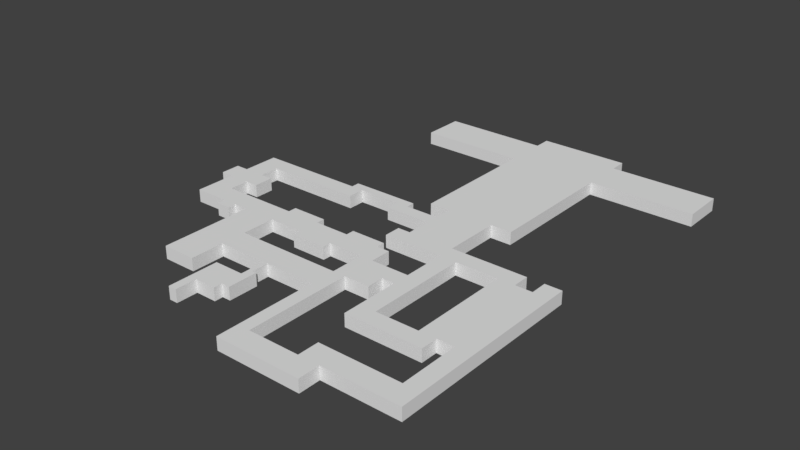 # Source: Test14.blend  (saved by Blender 2.79.0; exported with 4.5.12 LTS)
import bpy
from mathutils import Matrix  # noqa: F401  (used for matrix-valued properties, if any)

bpy.ops.wm.read_factory_settings(use_empty=True)
scene = bpy.context.scene
scene.name = 'Scene'

# ---- collections
col_collection_1 = bpy.data.collections.new('Collection 1'); scene.collection.children.link(col_collection_1)

# ---- materials (node trees are filled in below, after node groups)
mat_material = bpy.data.materials.new('Material')
mat_material.alpha_threshold = 0.0
mat_material.use_transparent_shadow = False
mat_material.roughness = 0.5
mat_material.line_color = (0.0, 0.0, 0.0, 1.0)

# ---- material node trees

# ---- world
world_world = bpy.data.worlds.new('World'); scene.world = world_world
world_world.color = (0.05088, 0.05088, 0.05088)
world_world.use_sun_shadow = False
world_world.sun_shadow_jitter_overblur = 0.0
world_world.cycles.sampling_method = 'MANUAL'

# ---- meshes
me_cube = bpy.data.meshes.new('Cube')
me_cube.from_pydata([(1.0, 4.0, -1.0), (1.0, -1.0, -1.0), (-1.0, -1.0, -1.0), (-1.0, 4.0, -1.0), (1.0, 4.0, 2.0), (1.0, -1.0, 2.0), (-1.0, -1.0, 2.0), (-1.0, 4.0, 2.0), (1.0, 6.0, -1.0), (-1.0, 6.0, -1.0), (1.0, 6.0, 2.0), (-1.0, 6.0, 2.0), (6.0, 4.0, -1.0), (6.0, 4.0, 2.0), (6.0, 6.0, -1.0), (6.0, 6.0, 2.0), (1.0, 11.0, -1.0), (-1.0, 11.0, -1.0), (1.0, 11.0, 2.0), (-1.0, 11.0, 2.0), (6.0, 11.0, -1.0), (6.0, 11.0, 2.0), (8.0, 6.0, -1.0), (8.0, 6.0, 2.0), (8.0, 11.0, -1.0), (8.0, 11.0, 2.0), (6.0, 13.0, -1.0), (6.0, 13.0, 2.0), (8.0, 13.0, -1.0), (8.0, 13.0, 2.0), (7.0, 6.0, 2.0), (7.0, 11.0, 2.0), (7.0, 11.0, -1.0), (7.0, 6.0, -1.0), (7.0, 13.0, 2.0), (7.0, 13.0, -1.0), (6.0, 17.0, -1.0), (6.0, 17.0, 2.0), (7.0, 17.0, 2.0), (7.0, 17.0, -1.0), (6.0, 23.0, -1.0), (6.0, 23.0, 2.0), (7.0, 23.0, 2.0), (7.0, 23.0, -1.0), (-6.0, 17.0, -1.0), (-6.0, 17.0, 2.0), (-6.0, 23.0, -1.0), (-6.0, 23.0, 2.0), (19.0, 17.0, 2.0), (19.0, 17.0, -1.0), (19.0, 23.0, 2.0), (19.0, 23.0, -1.0), (22.0, 17.0, 2.0), (22.0, 17.0, -1.0), (22.0, 23.0, 2.0), (22.0, 23.0, -1.0), (19.0, 11.0, 2.0), (19.0, 11.0, -1.0), (19.0, 31.0, 2.0), (19.0, 31.0, -1.0), (22.0, 11.0, 2.0), (22.0, 11.0, -1.0), (22.0, 31.0, 2.0), (22.0, 31.0, -1.0), (-14.0, 17.0, -1.0), (-14.0, 17.0, 2.0), (-14.0, 23.0, -1.0), (-14.0, 23.0, 2.0), (-6.0, 9.0, -1.0), (-6.0, 9.0, 2.0), (-6.0, 31.0, -1.0), (-6.0, 31.0, 2.0), (-14.0, 9.0, -1.0), (-14.0, 9.0, 2.0), (-14.0, 31.0, -1.0), (-14.0, 31.0, 2.0), (19.0, 36.0, 2.0), (19.0, 36.0, -1.0), (22.0, 36.0, 2.0), (22.0, 36.0, -1.0), (-6.0, 36.0, -1.0), (-6.0, 36.0, 2.0), (-14.0, 36.0, -1.0), (-14.0, 36.0, 2.0), (28.0, 23.0, 2.0), (28.0, 23.0, -1.0), (28.0, 31.0, 2.0), (28.0, 31.0, -1.0), (22.0, 27.0, -1.0), (22.0, 27.0, 2.0), (19.0, 27.0, 2.0), (19.0, 27.0, -1.0), (28.0, 27.0, -1.0), (28.0, 27.0, 2.0), (31.0, 31.0, 2.0), (31.0, 31.0, -1.0), (31.0, 27.0, -1.0), (31.0, 27.0, 2.0), (35.0, 31.0, 2.0), (35.0, 31.0, -1.0), (35.0, 27.0, -1.0), (35.0, 27.0, 2.0), (31.0, 41.0, 2.0), (31.0, 41.0, -1.0), (31.0, 17.0, -1.0), (31.0, 17.0, 2.0), (35.0, 41.0, 2.0), (35.0, 41.0, -1.0), (35.0, 17.0, -1.0), (35.0, 17.0, 2.0), (31.0, 45.0, 2.0), (31.0, 45.0, -1.0), (31.0, 13.0, -1.0), (31.0, 13.0, 2.0), (35.0, 45.0, 2.0), (35.0, 45.0, -1.0), (35.0, 13.0, -1.0), (35.0, 13.0, 2.0), (45.0, 41.0, 2.0), (45.0, 41.0, -1.0), (45.0, 17.0, -1.0), (45.0, 17.0, 2.0), (45.0, 45.0, 2.0), (45.0, 45.0, -1.0), (45.0, 13.0, -1.0), (45.0, 13.0, 2.0), (49.0, 41.0, 2.0), (49.0, 41.0, -1.0), (49.0, 17.0, -1.0), (49.0, 17.0, 2.0), (49.0, 45.0, 2.0), (49.0, 45.0, -1.0), (49.0, 13.0, -1.0), (49.0, 13.0, 2.0), (53.0, 41.0, 2.0), (53.0, 41.0, -1.0), (53.0, 17.0, -1.0), (53.0, 17.0, 2.0), (57.0, 41.0, 2.0), (57.0, 41.0, -1.0), (57.0, 17.0, -1.0), (57.0, 17.0, 2.0), (53.0, 45.0, 2.0), (53.0, 45.0, -1.0), (57.0, 45.0, 2.0), (57.0, 45.0, -1.0), (19.0, -2.0, 2.0), (19.0, -2.0, -1.0), (22.0, -2.0, 2.0), (22.0, -2.0, -1.0), (19.0, -7.0, 2.0), (19.0, -7.0, -1.0), (22.0, -7.0, 2.0), (22.0, -7.0, -1.0), (34.0, -2.0, 2.0), (34.0, -2.0, -1.0), (34.0, -7.0, 2.0), (34.0, -7.0, -1.0), (39.0, -2.0, 2.0), (39.0, -2.0, -1.0), (39.0, -7.0, 2.0), (39.0, -7.0, -1.0), (34.0, 3.0, 2.0), (34.0, 3.0, -1.0), (39.0, 3.0, 2.0), (39.0, 3.0, -1.0), (53.0, -2.0, 2.0), (53.0, -2.0, -1.0), (53.0, 3.0, 2.0), (53.0, 3.0, -1.0), (57.0, -2.0, 2.0), (57.0, -2.0, -1.0), (57.0, 3.0, 2.0), (57.0, 3.0, -1.0), (-24.0, 31.0, -1.0), (-24.0, 31.0, 2.0), (-24.0, 36.0, -1.0), (-24.0, 36.0, 2.0), (-29.0, 31.0, -1.0), (-29.0, 31.0, 2.0), (-29.0, 36.0, -1.0), (-29.0, 36.0, 2.0), (-24.0, 50.0, -1.0), (-24.0, 50.0, 2.0), (-29.0, 50.0, -1.0), (-29.0, 50.0, 2.0), (-24.0, 54.0, -1.0), (-24.0, 54.0, 2.0), (-29.0, 54.0, -1.0), (-29.0, 54.0, 2.0), (-4.0, 50.0, -1.0), (-4.0, 50.0, 2.0), (-4.0, 54.0, -1.0), (-4.0, 54.0, 2.0), (-1.0, 50.0, -1.0), (-1.0, 50.0, 2.0), (-1.0, 54.0, -1.0), (-1.0, 54.0, 2.0), (-4.0, 56.0, -1.0), (-4.0, 56.0, 2.0), (-1.0, 56.0, -1.0), (-1.0, 56.0, 2.0), (9.0, 54.0, -1.0), (9.0, 54.0, 2.0), (9.0, 56.0, -1.0), (9.0, 56.0, 2.0), (12.0, 54.0, -1.0), (12.0, 54.0, 2.0), (12.0, 56.0, -1.0), (12.0, 56.0, 2.0), (9.0, 51.0, -1.0), (9.0, 51.0, 2.0), (12.0, 51.0, -1.0), (12.0, 51.0, 2.0), (20.0, 54.0, -1.0), (20.0, 54.0, 2.0), (20.0, 51.0, -1.0), (20.0, 51.0, 2.0), (20.0, 41.0, 2.0), (20.0, 41.0, -1.0), (20.0, 45.0, 2.0), (20.0, 45.0, -1.0), (31.0, 54.0, -1.0), (31.0, 54.0, 2.0), (31.0, 51.0, -1.0), (31.0, 51.0, 2.0), (17.0, 41.0, 2.0), (17.0, 41.0, -1.0), (17.0, 45.0, 2.0), (17.0, 45.0, -1.0), (10.67, 31.0, -1.0), (2.333, 31.0, -1.0), (2.333, 36.0, -1.0), (10.67, 36.0, -1.0), (2.333, 36.0, 2.0), (10.67, 36.0, 2.0), (2.333, 31.0, 2.0), (10.67, 31.0, 2.0), (19.0, 38.0, 2.0), (19.0, 38.0, -1.0), (-6.0, 38.0, -1.0), (-6.0, 38.0, 2.0), (10.67, 38.0, -1.0), (10.67, 38.0, 2.0), (2.333, 38.0, -1.0), (2.333, 38.0, 2.0), (10.67, 29.0, -1.0), (2.333, 29.0, -1.0), (2.333, 29.0, 2.0), (10.67, 29.0, 2.0), (-17.33, 36.0, -1.0), (-20.67, 36.0, -1.0), (-20.67, 31.0, -1.0), (-17.33, 31.0, -1.0), (-17.33, 36.0, 2.0), (-20.67, 36.0, 2.0), (-17.33, 31.0, 2.0), (-20.67, 31.0, 2.0), (-20.67, 29.0, -1.0), (-17.33, 29.0, -1.0), (-17.33, 29.0, 2.0), (-20.67, 29.0, 2.0), (-29.0, 40.67, -1.0), (-29.0, 45.33, -1.0), (-29.0, 45.33, 2.0), (-29.0, 40.67, 2.0), (-24.0, 40.67, 2.0), (-24.0, 45.33, 2.0), (-24.0, 45.33, -1.0), (-24.0, 40.67, -1.0), (-32.0, 40.67, -1.0), (-32.0, 45.33, -1.0), (-32.0, 45.33, 2.0), (-32.0, 40.67, 2.0), (-21.0, 40.67, 2.0), (-21.0, 45.33, 2.0), (-21.0, 45.33, -1.0), (-21.0, 40.67, -1.0), (20.0, 90.0, -1.0), (20.0, 90.0, 2.0), (31.0, 90.0, -1.0), (31.0, 90.0, 2.0), (31.0, 58.4, 2.0), (31.0, 58.4, -1.0), (20.0, 58.4, -1.0), (20.0, 58.4, 2.0), (15.0, 90.0, -1.0), (15.0, 90.0, 2.0), (36.0, 90.0, -1.0), (36.0, 90.0, 2.0), (36.0, 58.4, 2.0), (15.0, 58.4, -1.0), (36.0, 58.4, -1.0), (15.0, 58.4, 2.0), (20.0, 100.0, -1.0), (20.0, 100.0, 2.0), (31.0, 100.0, -1.0), (31.0, 100.0, 2.0), (15.0, 100.0, -1.0), (15.0, 100.0, 2.0), (36.0, 100.0, -1.0), (36.0, 100.0, 2.0), (-10.0, 90.0, 2.0), (-10.0, 100.0, 2.0), (-10.0, 90.0, -1.0), (61.0, 90.0, -1.0), (61.0, 90.0, 2.0), (-10.0, 100.0, -1.0), (61.0, 100.0, -1.0), (61.0, 100.0, 2.0), (20.0, 104.0, -1.0), (20.0, 104.0, 2.0), (31.0, 104.0, -1.0), (31.0, 104.0, 2.0), (15.0, 104.0, -1.0), (15.0, 104.0, 2.0), (36.0, 104.0, -1.0), (36.0, 104.0, 2.0)], [], [(0, 3, 2, 1), (4, 5, 6, 7), (0, 1, 5, 4), (1, 2, 6, 5), (2, 3, 7, 6), (7, 11, 10, 4), (10, 18, 21, 15), (0, 8, 9, 3), (10, 15, 13, 4), (3, 9, 11, 7), (13, 15, 14, 12), (8, 16, 17, 9), (4, 13, 12, 0), (0, 12, 14, 8), (18, 19, 17, 16), (16, 20, 21, 18), (31, 25, 23, 30), (14, 20, 16, 8), (9, 17, 19, 11), (11, 19, 18, 10), (23, 25, 24, 22), (20, 26, 27, 21), (30, 23, 22, 33), (33, 22, 24, 32), (35, 28, 29, 34), (31, 34, 29, 25), (25, 29, 28, 24), (32, 35, 26, 20), (24, 28, 35, 32), (21, 27, 34, 31), (34, 38, 39, 35), (14, 33, 32, 20), (15, 30, 33, 14), (21, 31, 30, 15), (37, 45, 47, 41), (26, 36, 37, 27), (27, 37, 38, 34), (35, 39, 36, 26), (40, 43, 42, 41), (37, 41, 42, 38), (39, 43, 40, 36), (42, 50, 48, 38), (44, 68, 69, 45), (41, 47, 46, 40), (36, 44, 45, 37), (40, 46, 44, 36), (53, 61, 60, 52), (43, 51, 50, 42), (38, 48, 49, 39), (39, 49, 51, 43), (52, 54, 55, 53), (49, 57, 61, 53), (50, 54, 52, 48), (49, 53, 55, 51), (61, 57, 147, 149), (81, 80, 240, 241), (48, 56, 57, 49), (52, 60, 56, 48), (88, 92, 87, 63), (91, 59, 58, 90), (90, 58, 62, 89), (88, 63, 59, 91), (64, 66, 67, 65), (45, 69, 73, 65), (45, 65, 67, 47), (46, 66, 64, 44), (68, 72, 73, 69), (231, 232, 80, 70), (65, 73, 72, 64), (64, 72, 68, 44), (47, 71, 70, 46), (66, 74, 75, 67), (46, 70, 74, 66), (67, 75, 71, 47), (77, 79, 78, 76), (81, 83, 82, 80), (70, 80, 82, 74), (58, 76, 78, 62), (75, 83, 81, 71), (252, 251, 176, 174), (63, 79, 77, 59), (62, 78, 79, 63), (234, 236, 71, 81), (236, 231, 70, 71), (87, 95, 94, 86), (54, 84, 85, 55), (89, 93, 84, 54), (63, 87, 86, 62), (62, 86, 93, 89), (84, 93, 92, 85), (55, 88, 91, 51), (50, 90, 89, 54), (51, 91, 90, 50), (55, 85, 92, 88), (98, 106, 107, 99), (86, 94, 97, 93), (92, 96, 95, 87), (93, 97, 96, 92), (101, 98, 99, 100), (96, 100, 99, 95), (94, 98, 101, 97), (94, 102, 106, 98), (102, 103, 219, 218), (102, 110, 114, 106), (95, 103, 102, 94), (99, 107, 103, 95), (96, 104, 108, 100), (101, 109, 105, 97), (100, 108, 109, 101), (97, 105, 104, 96), (111, 115, 114, 110), (113, 117, 116, 112), (107, 115, 111, 103), (105, 113, 112, 104), (104, 112, 116, 108), (116, 124, 120, 108), (109, 117, 113, 105), (114, 122, 118, 106), (126, 127, 135, 134), (122, 130, 126, 118), (106, 118, 119, 107), (115, 123, 122, 114), (109, 121, 125, 117), (107, 119, 123, 115), (108, 120, 121, 109), (117, 125, 124, 116), (126, 130, 131, 127), (128, 132, 133, 129), (119, 127, 131, 123), (118, 126, 129, 121), (124, 132, 128, 120), (123, 131, 130, 122), (121, 129, 133, 125), (125, 133, 132, 124), (127, 119, 120, 128), (119, 118, 121, 120), (135, 139, 145, 143), (129, 126, 134, 137), (128, 129, 137, 136), (127, 128, 136, 135), (138, 139, 140, 141), (140, 173, 172, 141), (137, 134, 138, 141), (135, 136, 140, 139), (142, 143, 145, 144), (139, 138, 144, 145), (134, 135, 143, 142), (138, 134, 142, 144), (147, 146, 150, 151), (57, 56, 146, 147), (56, 60, 148, 146), (60, 61, 149, 148), (150, 152, 153, 151), (153, 152, 156, 157), (149, 147, 151, 153), (146, 148, 152, 150), (155, 159, 165, 163), (148, 149, 155, 154), (149, 153, 157, 155), (152, 148, 154, 156), (158, 159, 161, 160), (157, 156, 160, 161), (155, 157, 161, 159), (156, 154, 158, 160), (162, 163, 165, 164), (159, 158, 166, 167), (154, 155, 163, 162), (158, 154, 162, 164), (167, 166, 170, 171), (165, 159, 167, 169), (164, 165, 169, 168), (158, 164, 168, 166), (171, 170, 172, 173), (136, 169, 173, 140), (169, 167, 171, 173), (166, 168, 172, 170), (141, 172, 168, 137), (137, 168, 169, 136), (175, 174, 178, 179), (251, 255, 177, 176), (255, 257, 175, 177), (257, 252, 174, 175), (178, 180, 181, 179), (264, 263, 184, 185), (174, 176, 180, 178), (177, 175, 179, 181), (183, 187, 193, 191), (268, 267, 183, 182), (267, 264, 185, 183), (263, 268, 182, 184), (186, 187, 189, 188), (185, 184, 188, 189), (183, 185, 189, 187), (184, 182, 186, 188), (190, 191, 195, 194), (187, 186, 192, 193), (182, 183, 191, 190), (186, 182, 190, 192), (194, 195, 197, 196), (193, 192, 198, 199), (191, 193, 197, 195), (192, 190, 194, 196), (199, 198, 200, 201), (201, 200, 204, 205), (192, 196, 200, 198), (197, 193, 199, 201), (203, 207, 213, 211), (196, 197, 203, 202), (197, 201, 205, 203), (200, 196, 202, 204), (206, 207, 209, 208), (205, 204, 208, 209), (203, 205, 209, 207), (204, 202, 206, 208), (210, 211, 213, 212), (207, 206, 214, 215), (202, 203, 211, 210), (206, 202, 210, 212), (279, 285, 293, 287), (213, 207, 215, 217), (212, 213, 217, 216), (206, 212, 216, 214), (218, 219, 227, 226), (221, 216, 217, 220), (110, 102, 218, 220), (103, 111, 221, 219), (223, 222, 224, 225), (111, 224, 216, 221), (217, 215, 223, 225), (214, 216, 224, 222), (220, 217, 225, 110), (110, 225, 224, 111), (227, 229, 228, 226), (221, 220, 228, 229), (220, 218, 226, 228), (219, 221, 229, 227), (58, 59, 230, 237), (237, 230, 246, 249), (76, 58, 237, 235), (235, 237, 236, 234), (59, 77, 233, 230), (230, 233, 232, 231), (234, 81, 241, 245), (233, 235, 234, 232), (244, 245, 241, 240), (239, 238, 243, 242), (77, 76, 238, 239), (233, 77, 239, 242), (235, 233, 242, 243), (80, 232, 244, 240), (76, 235, 243, 238), (232, 234, 245, 244), (249, 246, 247, 248), (231, 236, 248, 247), (230, 231, 247, 246), (236, 237, 249, 248), (75, 74, 253, 256), (256, 253, 259, 260), (83, 75, 256, 254), (254, 256, 257, 255), (82, 83, 254, 250), (250, 254, 255, 251), (74, 82, 250, 253), (253, 250, 251, 252), (260, 259, 258, 261), (252, 257, 261, 258), (257, 256, 260, 261), (253, 252, 258, 259), (180, 176, 269, 262), (262, 269, 268, 263), (177, 181, 265, 266), (266, 265, 264, 267), (176, 177, 266, 269), (267, 268, 276, 275), (181, 180, 262, 265), (269, 266, 274, 277), (277, 274, 275, 276), (273, 270, 271, 272), (266, 267, 275, 274), (262, 263, 271, 270), (265, 262, 270, 273), (263, 264, 272, 271), (264, 265, 273, 272), (268, 269, 277, 276), (289, 281, 297, 301), (283, 282, 290, 292), (284, 283, 280, 278), (282, 285, 279, 281), (223, 215, 285, 282), (214, 222, 283, 284), (215, 214, 284, 285), (222, 223, 282, 283), (292, 290, 289, 288), (293, 291, 286, 287), (282, 281, 289, 290), (281, 279, 295, 297), (280, 283, 292, 288), (279, 287, 299, 295), (285, 284, 291, 293), (284, 278, 286, 291), (298, 294, 310, 314), (297, 295, 311, 313), (301, 297, 313, 317), (286, 298, 307, 304), (286, 278, 294, 298), (289, 301, 309, 306), (280, 288, 300, 296), (278, 280, 296, 294), (302, 304, 307, 303), (305, 306, 309, 308), (287, 286, 304, 302), (298, 299, 303, 307), (301, 300, 308, 309), (299, 287, 302, 303), (288, 289, 306, 305), (300, 288, 305, 308), (311, 310, 312, 313), (310, 311, 315, 314), (313, 312, 316, 317), (299, 298, 314, 315), (296, 300, 316, 312), (300, 301, 317, 316), (295, 299, 315, 311), (294, 296, 312, 310)])
me_cube.materials.append(mat_material)
me_cube.use_remesh_preserve_volume = False
me_cube.use_remesh_preserve_attributes = False
me_cube.use_mirror_vertex_groups = False
me_cube.update()

# ---- objects
ob_cube = bpy.data.objects.new('Cube', me_cube)

# ---- transforms, parenting, visibility, modifiers, constraints
ob_cube.location = (0.0, 0.0, 0.0)
ob_cube.lock_rotations_4d = False
ob_cube.empty_display_type = 'ARROWS'
ob_cube.lineart.crease_threshold = 0.0

# ---- collection membership
col_collection_1.objects.link(ob_cube)

# ---- scene / render settings (as saved in the file)
scene.frame_start = 1; scene.frame_end = 250; scene.frame_set(1)
scene.render.engine = 'BLENDER_EEVEE_NEXT'
scene.render.resolution_percentage = 50
scene.render.dither_intensity = 0.0
scene.cycles.use_denoising = False
scene.cycles.samples = 128
scene.cycles.sampling_pattern = 'TABULATED_SOBOL'
scene.cycles.use_adaptive_sampling = False
scene.cycles.use_light_tree = False
scene.cycles.blur_glossy = 0.0
scene.cycles.sample_clamp_indirect = 0.0
scene.view_settings.view_transform = 'Standard'
bpy.context.view_layer.update()

# ---- added for rendering (the .blend has no active camera and no usable light): camera, sun
cam_auto = bpy.data.cameras.new('AutoCamera')
cam_auto.lens = 50.0
cam_auto.sensor_width = 36.0
cam_auto.clip_end = 2351.88
ob_auto_camera = bpy.data.objects.new('AutoCamera', cam_auto)
scene.collection.objects.link(ob_auto_camera)
ob_auto_camera.location = (148.511, -112.313, 107.709)
ob_auto_camera.rotation_euler = (1.09748, -7.21219e-08, 0.694738)
scene.camera = ob_auto_camera
light_auto_sun = bpy.data.lights.new('AutoSun', 'SUN')
light_auto_sun.energy = 3.0
light_auto_sun.angle = 0.0523599
ob_auto_sun = bpy.data.objects.new('AutoSun', light_auto_sun)
scene.collection.objects.link(ob_auto_sun)
ob_auto_sun.rotation_euler = (0.872665, 0.174533, 0.523599)
bpy.context.view_layer.update()
